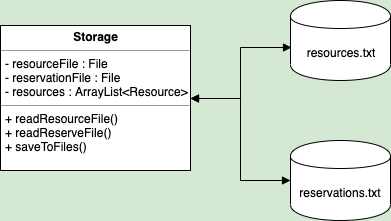

The diagram above was exported from draw.io. Its source (the exported page's mxGraphModel, read from the mxfile embedded in the PNG):
<mxGraphModel dx="1426" dy="794" grid="1" gridSize="10" guides="1" tooltips="1" connect="1" arrows="1" fold="1" page="1" pageScale="1" pageWidth="1100" pageHeight="850" background="#D5E8D4" math="0" shadow="0">
  <root>
    <mxCell id="0" />
    <mxCell id="1" parent="0" />
    <mxCell id="5d2195bd80daf111-20" value="&lt;p style=&quot;margin: 0px ; margin-top: 4px ; text-align: center&quot;&gt;&lt;b&gt;Storage&lt;/b&gt;&lt;/p&gt;&lt;hr size=&quot;1&quot;&gt;&lt;p style=&quot;margin: 0px ; margin-left: 4px&quot;&gt;- resourceFile : File&lt;br&gt;&lt;/p&gt;&lt;p style=&quot;margin: 0px ; margin-left: 4px&quot;&gt;- reservationFile : File&lt;/p&gt;&lt;p style=&quot;margin: 0px ; margin-left: 4px&quot;&gt;- resources : ArrayList&amp;lt;Resource&amp;gt;&lt;/p&gt;&lt;hr size=&quot;1&quot;&gt;&lt;p style=&quot;margin: 0px ; margin-left: 4px&quot;&gt;+ readResourceFile()&lt;/p&gt;&lt;p style=&quot;margin: 0px ; margin-left: 4px&quot;&gt;+ readReserveFile()&lt;/p&gt;&lt;p style=&quot;margin: 0px ; margin-left: 4px&quot;&gt;+ saveToFiles()&lt;/p&gt;&lt;p style=&quot;margin: 0px ; margin-left: 4px&quot;&gt;&amp;nbsp;&lt;/p&gt;" style="verticalAlign=top;align=left;overflow=fill;fontSize=12;fontFamily=Helvetica;html=1;rounded=0;shadow=0;comic=0;labelBackgroundColor=none;strokeColor=#000000;strokeWidth=1;fillColor=#ffffff;" parent="1" vertex="1">
      <mxGeometry x="430" y="285" width="190" height="145" as="geometry" />
    </mxCell>
    <mxCell id="f1MDst91haiBJO0qilW5-1" value="resources.txt" style="shape=cylinder;whiteSpace=wrap;html=1;boundedLbl=1;backgroundOutline=1;" vertex="1" parent="1">
      <mxGeometry x="720" y="260" width="100" height="80" as="geometry" />
    </mxCell>
    <mxCell id="f1MDst91haiBJO0qilW5-2" value="reservations.txt" style="shape=cylinder;whiteSpace=wrap;html=1;boundedLbl=1;backgroundOutline=1;" vertex="1" parent="1">
      <mxGeometry x="720" y="400" width="100" height="80" as="geometry" />
    </mxCell>
    <mxCell id="f1MDst91haiBJO0qilW5-3" value="" style="endArrow=block;startArrow=block;endFill=1;startFill=1;html=1;exitX=1;exitY=0.5;exitDx=0;exitDy=0;entryX=0.01;entryY=0.588;entryDx=0;entryDy=0;entryPerimeter=0;edgeStyle=orthogonalEdgeStyle;rounded=0;" edge="1" parent="1" source="5d2195bd80daf111-20" target="f1MDst91haiBJO0qilW5-1">
      <mxGeometry width="160" relative="1" as="geometry">
        <mxPoint x="650" y="357" as="sourcePoint" />
        <mxPoint x="810" y="357" as="targetPoint" />
      </mxGeometry>
    </mxCell>
    <mxCell id="f1MDst91haiBJO0qilW5-4" value="" style="endArrow=block;startArrow=block;endFill=1;startFill=1;html=1;exitX=1;exitY=0.5;exitDx=0;exitDy=0;entryX=0;entryY=0.5;entryDx=0;entryDy=0;edgeStyle=orthogonalEdgeStyle;rounded=0;" edge="1" parent="1" source="5d2195bd80daf111-20" target="f1MDst91haiBJO0qilW5-2">
      <mxGeometry width="160" relative="1" as="geometry">
        <mxPoint x="580" y="551" as="sourcePoint" />
        <mxPoint x="681" y="500" as="targetPoint" />
      </mxGeometry>
    </mxCell>
  </root>
</mxGraphModel>